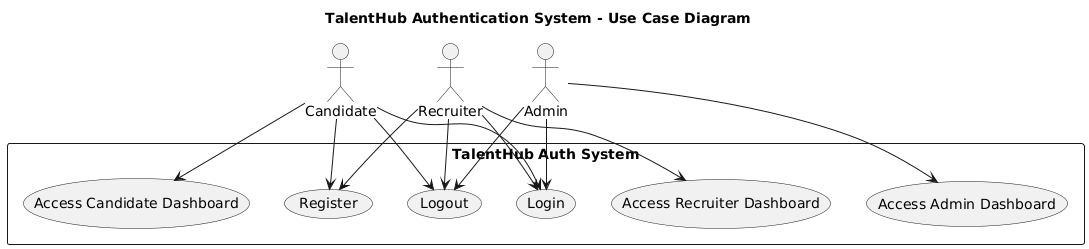

The diagram above was rendered by PlantUML. Its source (embedded in the PNG):
@startuml
title TalentHub Authentication System - Use Case Diagram

' Define actors
actor Candidate
actor Recruiter
actor Admin

' System boundary
rectangle "TalentHub Auth System" {
    usecase "Register" as UC_Register
    usecase "Login" as UC_Login
    usecase "Logout" as UC_Logout
    usecase "Access Candidate Dashboard" as UC_CandidateDashboard
    usecase "Access Recruiter Dashboard" as UC_RecruiterDashboard
    usecase "Access Admin Dashboard" as UC_AdminDashboard
}

' Relationships
Candidate --> UC_Register
Candidate --> UC_Login
Candidate --> UC_Logout
Candidate --> UC_CandidateDashboard

Recruiter --> UC_Register
Recruiter --> UC_Login
Recruiter --> UC_Logout
Recruiter --> UC_RecruiterDashboard

Admin --> UC_Login
Admin --> UC_Logout
Admin --> UC_AdminDashboard
@enduml